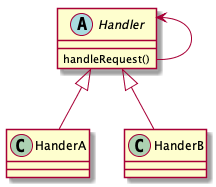

The diagram above was rendered by PlantUML. Its source (embedded in the PNG):
@startuml

Handler <|-- HanderA
Handler <|-- HanderB

Handler <-- Handler

abstract Handler {
	handleRequest()
}

class HanderA

class HanderB

@enduml